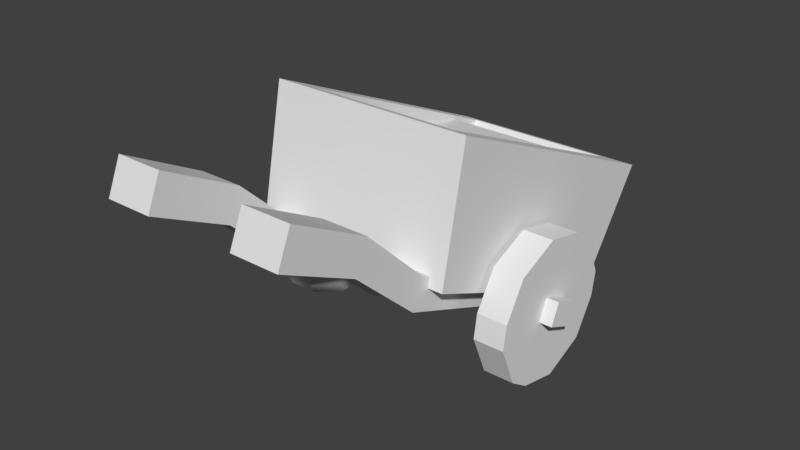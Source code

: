 # Source: cart.blend  (saved by Blender 2.79.0; exported with 4.5.12 LTS)
import bpy
from mathutils import Matrix  # noqa: F401  (used for matrix-valued properties, if any)

bpy.ops.wm.read_factory_settings(use_empty=True)
scene = bpy.context.scene
scene.name = 'Scene'

# ---- collections
col_collection_1 = bpy.data.collections.new('Collection 1'); scene.collection.children.link(col_collection_1)

# ---- materials (node trees are filled in below, after node groups)
mat_cart = bpy.data.materials.new('cart')
mat_cart.alpha_threshold = 0.0
mat_cart.use_transparent_shadow = False
mat_cart.roughness = 0.5
mat_cart.line_color = (0.0, 0.0, 0.0, 1.0)

# ---- material node trees

# ---- world
world_world = bpy.data.worlds.new('World'); scene.world = world_world
world_world.color = (0.05088, 0.05088, 0.05088)
world_world.use_sun_shadow = False
world_world.sun_shadow_jitter_overblur = 0.0
world_world.cycles.sampling_method = 'MANUAL'

# ---- meshes
me_cartmesh = bpy.data.meshes.new('CartMesh')
me_cartmesh.from_pydata([(0.542, 0.7075, 0.1395), (0.4051, 1.007, 0.754), (0.542, -0.5077, 0.6625), (0.4051, -0.2671, 1.302), (-0.5309, 0.7075, 0.1395), (-0.394, 1.007, 0.754), (-0.5309, -0.5077, 0.6625), (-0.394, -0.2671, 1.302), (0.542, 1.107, 0.7107), (0.542, -0.3676, 1.345), (-0.5309, -0.3676, 1.345), (-0.5309, 1.107, 0.7107), (0.4051, 0.6808, 0.3054), (0.4051, -0.3688, 0.7571), (-0.394, -0.3688, 0.7571), (-0.394, 0.6808, 0.3054), (-0.2773, 0.6709, 0.06139), (-0.4381, 0.6709, 0.06139), (-0.2773, 0.7189, 0.1729), (-0.4381, 0.7189, 0.1729), (-0.2332, -1.32, 1.298), (-0.2332, -1.394, 1.125), (-0.4822, -1.394, 1.125), (-0.4822, -1.32, 1.298), (-0.4658, -0.5487, 0.7412), (-0.2496, -0.5487, 0.7412), (-0.2496, -0.6132, 0.5912), (-0.4658, -0.6132, 0.5912), (-0.474, -0.9078, 1.081), (-0.474, -0.9773, 0.9195), (-0.2414, -0.9078, 1.081), (-0.2414, -0.9773, 0.9195), (0.791, 0.1399, 0.2899), (0.791, -0.007806, 0.3535), (0.791, 0.1879, 0.4014), (0.791, 0.0402, 0.465), (-0.7799, 0.1879, 0.4014), (-0.7799, 0.1399, 0.2899), (-0.7799, -0.007807, 0.3535), (-0.7799, 0.0402, 0.465), (-0.5645, 0.4567, 0.4674), (-0.5645, 0.2768, 0.0494), (-0.5645, -0.2766, 0.2876), (-0.5645, -0.09671, 0.7055), (-0.5645, -0.1638, 0.1), (-0.5645, 0.06306, 0.002388), (-0.5645, 0.3439, 0.6549), (-0.5645, 0.117, 0.7525), (-0.5645, 0.4771, 0.3398), (-0.5645, 0.3835, 0.1223), (-0.5645, -0.2034, 0.6326), (-0.5645, -0.297, 0.4151), (-0.5645, 0.1567, 0.2199), (-0.5645, 0.2503, 0.4374), (-0.5645, -0.07019, 0.3175), (-0.5645, 0.02341, 0.535), (-0.7255, 0.3835, 0.1223), (-0.7255, 0.2768, 0.0494), (-0.7255, 0.06306, 0.002388), (-0.7255, 0.117, 0.7525), (-0.7255, -0.09671, 0.7055), (-0.7255, -0.297, 0.4151), (-0.7255, -0.2766, 0.2876), (-0.7255, -0.1638, 0.1), (-0.7255, 0.4567, 0.4674), (-0.7255, 0.3439, 0.6549), (-0.7255, 0.2503, 0.4374), (-0.7255, 0.02341, 0.535), (-0.7255, 0.4771, 0.3398), (-0.7255, -0.2034, 0.6326), (-0.7255, 0.1567, 0.2199), (-0.7255, -0.07019, 0.3175), (0.4592, 1.015, 0.6399), (0.4592, -0.3777, 1.17), (-0.4781, -0.3777, 1.17), (-0.4781, 1.015, 0.6399), (0.4592, 0.3186, 0.9048), (-0.4781, 0.3186, 0.9048), (-0.4781, 0.7997, 0.8218), (0.4592, 0.7997, 0.8218), (-0.1657, 0.7997, 0.8218), (0.1468, 0.7997, 0.8218), (-0.1657, 0.3186, 0.9048), (0.1468, 0.3186, 0.9048), (0.1468, 1.015, 0.6399), (-0.1657, 1.015, 0.6399), (-0.1657, -0.3777, 1.17), (0.1468, -0.3777, 1.17), (0.5644, -0.2766, 0.4674), (0.5644, -0.09671, 0.0494), (0.5644, 0.4567, 0.2876), (0.5644, 0.2768, 0.7055), (0.5644, 0.3439, 0.1), (0.5644, 0.117, 0.002388), (0.5644, -0.1638, 0.6549), (0.5644, 0.06306, 0.7525), (0.5644, -0.297, 0.3398), (0.5644, -0.2034, 0.1223), (0.5644, 0.3835, 0.6326), (0.5644, 0.4771, 0.4151), (0.5644, 0.02341, 0.2199), (0.5644, -0.07019, 0.4374), (0.5644, 0.2503, 0.3175), (0.5644, 0.1567, 0.535), (0.7254, -0.2034, 0.1223), (0.7254, -0.09671, 0.0494), (0.7254, 0.117, 0.002388), (0.7254, 0.06306, 0.7525), (0.7254, 0.2768, 0.7055), (0.7254, 0.4771, 0.4151), (0.7254, 0.4567, 0.2876), (0.7254, 0.3439, 0.1), (0.7254, -0.2766, 0.4674), (0.7254, -0.1638, 0.6549), (0.7254, -0.07019, 0.4374), (0.7254, 0.1567, 0.535), (0.7254, -0.297, 0.3398), (0.7254, 0.3835, 0.6326), (0.7254, 0.02341, 0.2199), (0.7254, 0.2503, 0.3175), (0.4395, 0.6709, 0.06139), (0.2787, 0.6709, 0.06139), (0.4395, 0.7189, 0.1729), (0.2787, 0.7189, 0.1729), (0.4836, -1.32, 1.298), (0.4836, -1.394, 1.125), (0.2346, -1.394, 1.125), (0.2346, -1.32, 1.298), (0.251, -0.5487, 0.7412), (0.4672, -0.5487, 0.7412), (0.4672, -0.6132, 0.5912), (0.251, -0.6132, 0.5912), (0.2428, -0.9078, 1.081), (0.2428, -0.9773, 0.9195), (0.4754, -0.9078, 1.081), (0.4754, -0.9773, 0.9195)], [], [(0, 8, 9, 2), (2, 9, 10, 6), (6, 10, 11, 4), (4, 11, 8, 0), (1, 5, 15, 12), (1, 3, 9, 8), (3, 7, 10, 9), (7, 5, 11, 10), (5, 1, 8, 11), (7, 3, 13, 14), (5, 7, 14, 15), (3, 1, 12, 13), (16, 17, 19, 18), (21, 20, 23, 22), (30, 28, 23, 20), (31, 30, 20, 21), (28, 29, 22, 23), (19, 17, 27, 24), (16, 18, 25, 26), (18, 19, 24, 25), (24, 27, 29, 28), (26, 25, 30, 31), (25, 24, 28, 30), (32, 34, 35, 33), (37, 38, 39, 36), (35, 34, 36, 39), (34, 32, 37, 36), (33, 35, 39, 38), (55, 47, 43, 50), (48, 40, 46, 53), (53, 46, 47, 55), (45, 52, 54, 44), (52, 53, 55, 54), (41, 49, 52, 45), (49, 48, 53, 52), (44, 54, 51, 42), (54, 55, 50, 51), (67, 69, 60, 59), (68, 66, 65, 64), (66, 67, 59, 65), (58, 63, 71, 70), (70, 71, 67, 66), (57, 58, 70, 56), (56, 70, 66, 68), (63, 62, 61, 71), (71, 61, 69, 67), (45, 44, 63, 58), (50, 43, 60, 69), (43, 47, 59, 60), (46, 40, 64, 65), (51, 50, 69, 61), (42, 51, 61, 62), (40, 48, 68, 64), (49, 41, 57, 56), (47, 46, 65, 59), (44, 42, 62, 63), (48, 49, 56, 68), (41, 45, 58, 57), (81, 79, 72, 84), (87, 73, 76, 83), (83, 76, 79, 81), (74, 86, 82, 77), (82, 83, 81, 80), (77, 82, 80, 78), (86, 87, 83, 82), (78, 80, 85, 75), (80, 81, 84, 85), (103, 95, 91, 98), (96, 88, 94, 101), (101, 94, 95, 103), (93, 100, 102, 92), (100, 101, 103, 102), (89, 97, 100, 93), (97, 96, 101, 100), (92, 102, 99, 90), (102, 103, 98, 99), (115, 117, 108, 107), (116, 114, 113, 112), (114, 115, 107, 113), (106, 111, 119, 118), (118, 119, 115, 114), (105, 106, 118, 104), (104, 118, 114, 116), (111, 110, 109, 119), (119, 109, 117, 115), (93, 92, 111, 106), (98, 91, 108, 117), (91, 95, 107, 108), (94, 88, 112, 113), (99, 98, 117, 109), (90, 99, 109, 110), (88, 96, 116, 112), (97, 89, 105, 104), (95, 94, 113, 107), (92, 90, 110, 111), (96, 97, 104, 116), (89, 93, 106, 105), (120, 121, 123, 122), (125, 124, 127, 126), (134, 132, 127, 124), (135, 134, 124, 125), (132, 133, 126, 127), (123, 121, 131, 128), (120, 122, 129, 130), (122, 123, 128, 129), (128, 131, 133, 132), (130, 129, 134, 135), (129, 128, 132, 134)])
_uv = me_cartmesh.uv_layers.new(name='UVMap')
_uv.uv.foreach_set('vector', [0.2623, 0.3868, 0.419, 0.3546, 0.419, 0.7203, 0.2623, 0.6881, 0.8122, 0.2497, 0.6556, 0.2497, 0.6556, 0.005336, 0.8122, 0.005336, 0.6449, 0.3389, 0.4882, 0.3711, 0.4882, 0.005336, 0.6449, 0.03751, 0.6231, 0.3817, 0.7796, 0.3817, 0.7796, 0.6261, 0.6231, 0.6261, 0.7968, 0.8188, 0.7968, 0.6368, 0.921, 0.6368, 0.921, 0.8188, 0.1878, 0.2903, 0.1878, 0.08598, 0.2516, 0.005336, 0.2516, 0.3709, 0.1878, 0.08598, 0.06915, 0.08598, 0.005375, 0.005336, 0.2516, 0.005336, 0.06915, 0.08598, 0.06915, 0.2903, 0.005375, 0.3709, 0.005375, 0.005336, 0.06915, 0.2903, 0.1878, 0.2903, 0.2516, 0.3709, 0.005375, 0.3709, 0.3865, 0.731, 0.3865, 0.913, 0.2623, 0.913, 0.2623, 0.731, 0.6123, 0.3817, 0.6123, 0.6976, 0.4882, 0.6698, 0.4882, 0.4095, 0.005375, 0.6975, 0.005375, 0.3816, 0.1295, 0.4094, 0.1295, 0.6697, 0.4298, 0.687, 0.4298, 0.6504, 0.4576, 0.6504, 0.4576, 0.687, 0.04853, 0.7649, 0.005375, 0.7649, 0.005375, 0.7081, 0.04853, 0.7081, 0.9541, 0.1113, 0.9007, 0.1113, 0.8989, 0.005336, 0.956, 0.005336, 0.1653, 0.8047, 0.2054, 0.8088, 0.2027, 0.9149, 0.1598, 0.9105, 0.8881, 0.1114, 0.848, 0.1155, 0.8425, 0.009728, 0.8854, 0.005336, 0.8881, 0.5358, 0.8604, 0.5386, 0.8229, 0.2244, 0.8602, 0.2205, 0.1777, 0.3816, 0.2054, 0.3844, 0.1775, 0.6997, 0.1402, 0.6959, 0.9459, 0.5344, 0.909, 0.5344, 0.9026, 0.218, 0.9522, 0.218, 0.8602, 0.2205, 0.8229, 0.2244, 0.848, 0.1155, 0.8881, 0.1114, 0.1402, 0.6959, 0.1775, 0.6997, 0.2054, 0.8088, 0.1653, 0.8047, 0.9522, 0.218, 0.9026, 0.218, 0.9007, 0.1113, 0.9541, 0.1113, 0.1258, 0.7448, 0.0979, 0.7448, 0.0979, 0.7081, 0.1258, 0.7081, 0.08715, 0.7081, 0.08715, 0.7448, 0.05928, 0.7448, 0.05928, 0.7081, 0.9318, 0.6368, 0.9686, 0.6368, 0.9686, 0.9947, 0.9318, 0.9947, 0.9668, 0.005336, 0.9946, 0.005336, 0.9946, 0.3632, 0.9668, 0.3632, 0.244, 0.7394, 0.2162, 0.7394, 0.2162, 0.3816, 0.244, 0.3816, 0.5036, 0.7645, 0.4493, 0.7645, 0.4786, 0.724, 0.5036, 0.7083, 0.5036, 0.8771, 0.4786, 0.8613, 0.4493, 0.8208, 0.5036, 0.8208, 0.5036, 0.8208, 0.4493, 0.8208, 0.4493, 0.7645, 0.5036, 0.7645, 0.6123, 0.8208, 0.558, 0.8208, 0.558, 0.7645, 0.6123, 0.7645, 0.558, 0.8208, 0.5036, 0.8208, 0.5036, 0.7645, 0.558, 0.7645, 0.583, 0.8613, 0.558, 0.8771, 0.558, 0.8208, 0.6123, 0.8208, 0.558, 0.8771, 0.5036, 0.8771, 0.5036, 0.8208, 0.558, 0.8208, 0.6123, 0.7645, 0.558, 0.7645, 0.558, 0.7083, 0.583, 0.724, 0.558, 0.7645, 0.5036, 0.7645, 0.5036, 0.7083, 0.558, 0.7083, 0.7317, 0.6931, 0.7317, 0.6368, 0.7568, 0.6526, 0.7861, 0.6931, 0.7317, 0.8056, 0.7317, 0.7493, 0.7861, 0.7493, 0.7568, 0.7898, 0.7317, 0.7493, 0.7317, 0.6931, 0.7861, 0.6931, 0.7861, 0.7493, 0.6231, 0.7493, 0.6231, 0.6931, 0.6774, 0.6931, 0.6774, 0.7493, 0.6774, 0.7493, 0.6774, 0.6931, 0.7317, 0.6931, 0.7317, 0.7493, 0.6524, 0.7898, 0.6231, 0.7493, 0.6774, 0.7493, 0.6774, 0.8056, 0.6774, 0.8056, 0.6774, 0.7493, 0.7317, 0.7493, 0.7317, 0.8056, 0.6231, 0.6931, 0.6524, 0.6526, 0.6774, 0.6368, 0.6774, 0.6931, 0.6774, 0.6931, 0.6774, 0.6368, 0.7317, 0.6368, 0.7317, 0.6931, 0.4298, 0.4513, 0.4298, 0.3951, 0.4667, 0.3951, 0.4667, 0.4513, 0.7403, 0.3392, 0.7403, 0.3641, 0.7033, 0.3641, 0.7033, 0.3392, 0.4298, 0.6397, 0.4298, 0.6, 0.4667, 0.6, 0.4667, 0.6397, 0.4298, 0.5438, 0.4298, 0.5025, 0.4667, 0.5025, 0.4667, 0.5438, 0.7403, 0.2852, 0.7403, 0.3392, 0.7033, 0.3392, 0.7033, 0.2852, 0.7403, 0.2604, 0.7403, 0.2852, 0.7033, 0.2852, 0.7033, 0.2604, 0.6926, 0.2604, 0.6926, 0.2853, 0.6556, 0.2853, 0.6556, 0.2604, 0.6926, 0.3393, 0.6926, 0.3641, 0.6556, 0.3641, 0.6556, 0.3393, 0.4298, 0.6, 0.4298, 0.5438, 0.4667, 0.5438, 0.4667, 0.6, 0.4298, 0.3951, 0.4298, 0.3546, 0.4667, 0.3546, 0.4667, 0.3951, 0.6926, 0.2853, 0.6926, 0.3393, 0.6556, 0.3393, 0.6556, 0.2853, 0.4298, 0.4918, 0.4298, 0.4513, 0.4667, 0.4513, 0.4667, 0.4918, 0.334, 0.06723, 0.2623, 0.06723, 0.2623, 0.005336, 0.334, 0.005336, 0.334, 0.3439, 0.2623, 0.3439, 0.2623, 0.1746, 0.334, 0.1746, 0.334, 0.1746, 0.2623, 0.1746, 0.2623, 0.06723, 0.334, 0.06723, 0.4774, 0.3439, 0.4057, 0.3439, 0.4057, 0.1746, 0.4774, 0.1746, 0.4057, 0.1746, 0.334, 0.1746, 0.334, 0.06723, 0.4057, 0.06723, 0.4774, 0.1746, 0.4057, 0.1746, 0.4057, 0.06723, 0.4774, 0.06723, 0.4057, 0.3439, 0.334, 0.3439, 0.334, 0.1746, 0.4057, 0.1746, 0.4774, 0.06723, 0.4057, 0.06723, 0.4057, 0.005336, 0.4774, 0.005336, 0.4057, 0.06723, 0.334, 0.06723, 0.334, 0.005336, 0.4057, 0.005336, 0.5036, 0.7645, 0.4493, 0.7645, 0.4786, 0.724, 0.5036, 0.7083, 0.5036, 0.8771, 0.4786, 0.8613, 0.4493, 0.8208, 0.5036, 0.8208, 0.5036, 0.8208, 0.4493, 0.8208, 0.4493, 0.7645, 0.5036, 0.7645, 0.6123, 0.8208, 0.558, 0.8208, 0.558, 0.7645, 0.6123, 0.7645, 0.558, 0.8208, 0.5036, 0.8208, 0.5036, 0.7645, 0.558, 0.7645, 0.583, 0.8613, 0.558, 0.8771, 0.558, 0.8208, 0.6123, 0.8208, 0.558, 0.8771, 0.5036, 0.8771, 0.5036, 0.8208, 0.558, 0.8208, 0.6123, 0.7645, 0.558, 0.7645, 0.558, 0.7083, 0.583, 0.724, 0.558, 0.7645, 0.5036, 0.7645, 0.5036, 0.7083, 0.558, 0.7083, 0.7317, 0.6931, 0.7317, 0.6368, 0.7568, 0.6526, 0.7861, 0.6931, 0.7317, 0.8056, 0.7317, 0.7493, 0.7861, 0.7493, 0.7568, 0.7898, 0.7317, 0.7493, 0.7317, 0.6931, 0.7861, 0.6931, 0.7861, 0.7493, 0.6231, 0.7493, 0.6231, 0.6931, 0.6774, 0.6931, 0.6774, 0.7493, 0.6774, 0.7493, 0.6774, 0.6931, 0.7317, 0.6931, 0.7317, 0.7493, 0.6524, 0.7898, 0.6231, 0.7493, 0.6774, 0.7493, 0.6774, 0.8056, 0.6774, 0.8056, 0.6774, 0.7493, 0.7317, 0.7493, 0.7317, 0.8056, 0.6231, 0.6931, 0.6524, 0.6526, 0.6774, 0.6368, 0.6774, 0.6931, 0.6774, 0.6931, 0.6774, 0.6368, 0.7317, 0.6368, 0.7317, 0.6931, 0.4298, 0.4513, 0.4298, 0.3951, 0.4667, 0.3951, 0.4667, 0.4513, 0.7403, 0.3392, 0.7403, 0.3641, 0.7033, 0.3641, 0.7033, 0.3392, 0.4298, 0.6397, 0.4298, 0.6, 0.4667, 0.6, 0.4667, 0.6397, 0.4298, 0.5438, 0.4298, 0.5025, 0.4667, 0.5025, 0.4667, 0.5438, 0.7403, 0.2852, 0.7403, 0.3392, 0.7033, 0.3392, 0.7033, 0.2852, 0.7403, 0.2604, 0.7403, 0.2852, 0.7033, 0.2852, 0.7033, 0.2604, 0.6926, 0.2604, 0.6926, 0.2853, 0.6556, 0.2853, 0.6556, 0.2604, 0.6926, 0.3393, 0.6926, 0.3641, 0.6556, 0.3641, 0.6556, 0.3393, 0.4298, 0.6, 0.4298, 0.5438, 0.4667, 0.5438, 0.4667, 0.6, 0.4298, 0.3951, 0.4298, 0.3546, 0.4667, 0.3546, 0.4667, 0.3951, 0.6926, 0.2853, 0.6926, 0.3393, 0.6556, 0.3393, 0.6556, 0.2853, 0.4298, 0.4918, 0.4298, 0.4513, 0.4667, 0.4513, 0.4667, 0.4918, 0.4298, 0.687, 0.4298, 0.6504, 0.4576, 0.6504, 0.4576, 0.687, 0.04853, 0.7649, 0.005375, 0.7649, 0.005375, 0.7081, 0.04853, 0.7081, 0.9541, 0.1113, 0.9007, 0.1113, 0.8989, 0.005336, 0.956, 0.005336, 0.1653, 0.8047, 0.2054, 0.8088, 0.2027, 0.9149, 0.1598, 0.9105, 0.8881, 0.1114, 0.848, 0.1155, 0.8425, 0.009728, 0.8854, 0.005336, 0.8881, 0.5358, 0.8604, 0.5386, 0.8229, 0.2244, 0.8602, 0.2205, 0.1777, 0.3816, 0.2054, 0.3844, 0.1775, 0.6997, 0.1402, 0.6959, 0.9459, 0.5344, 0.909, 0.5344, 0.9026, 0.218, 0.9522, 0.218, 0.8602, 0.2205, 0.8229, 0.2244, 0.848, 0.1155, 0.8881, 0.1114, 0.1402, 0.6959, 0.1775, 0.6997, 0.2054, 0.8088, 0.1653, 0.8047, 0.9522, 0.218, 0.9026, 0.218, 0.9007, 0.1113, 0.9541, 0.1113])
me_cartmesh.materials.append(mat_cart)
me_cartmesh.use_remesh_preserve_volume = False
me_cartmesh.use_remesh_preserve_attributes = False
me_cartmesh.use_mirror_vertex_groups = False
me_cartmesh.update()

# ---- objects
ob_cartmesh = bpy.data.objects.new('CartMesh', me_cartmesh)

# ---- transforms, parenting, visibility, modifiers, constraints
ob_cartmesh.location = (0.0, 0.0, 0.0)
ob_cartmesh.lineart.crease_threshold = 0.0

# ---- collection membership
col_collection_1.objects.link(ob_cartmesh)

# ---- scene / render settings (as saved in the file)
scene.frame_start = 1; scene.frame_end = 250; scene.frame_set(1)
scene.render.engine = 'BLENDER_EEVEE_NEXT'
scene.render.resolution_percentage = 50
scene.render.dither_intensity = 0.0
scene.cycles.use_denoising = False
scene.cycles.samples = 128
scene.cycles.sampling_pattern = 'TABULATED_SOBOL'
scene.cycles.use_adaptive_sampling = False
scene.cycles.use_light_tree = False
scene.cycles.blur_glossy = 0.0
scene.cycles.sample_clamp_indirect = 0.0
scene.view_settings.view_transform = 'Standard'
bpy.context.view_layer.update()

# ---- added for rendering (the .blend has no active camera and no usable light): camera, sun
cam_auto = bpy.data.cameras.new('AutoCamera')
cam_auto.lens = 50.0
cam_auto.sensor_width = 36.0
cam_auto.clip_end = 1000.0
ob_auto_camera = bpy.data.objects.new('AutoCamera', cam_auto)
scene.collection.objects.link(ob_auto_camera)
ob_auto_camera.location = (3.00768, -3.74615, 3.07557)
ob_auto_camera.rotation_euler = (1.09748, -7.21219e-08, 0.694738)
scene.camera = ob_auto_camera
light_auto_sun = bpy.data.lights.new('AutoSun', 'SUN')
light_auto_sun.energy = 3.0
light_auto_sun.angle = 0.0523599
ob_auto_sun = bpy.data.objects.new('AutoSun', light_auto_sun)
scene.collection.objects.link(ob_auto_sun)
ob_auto_sun.rotation_euler = (0.872665, 0.174533, 0.523599)
bpy.context.view_layer.update()
